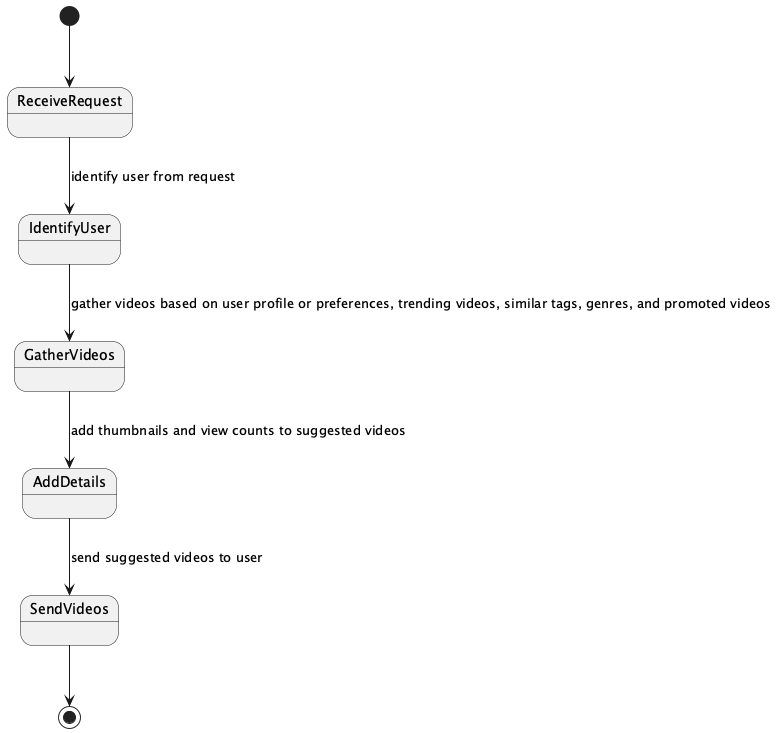

The diagram above was rendered by PlantUML. Its source (embedded in the PNG):
@startuml
[*] --> ReceiveRequest
ReceiveRequest --> IdentifyUser : identify user from request
IdentifyUser --> GatherVideos : gather videos based on user profile or preferences, trending videos, similar tags, genres, and promoted videos
GatherVideos --> AddDetails : add thumbnails and view counts to suggested videos
AddDetails --> SendVideos : send suggested videos to user
SendVideos --> [*]
@enduml